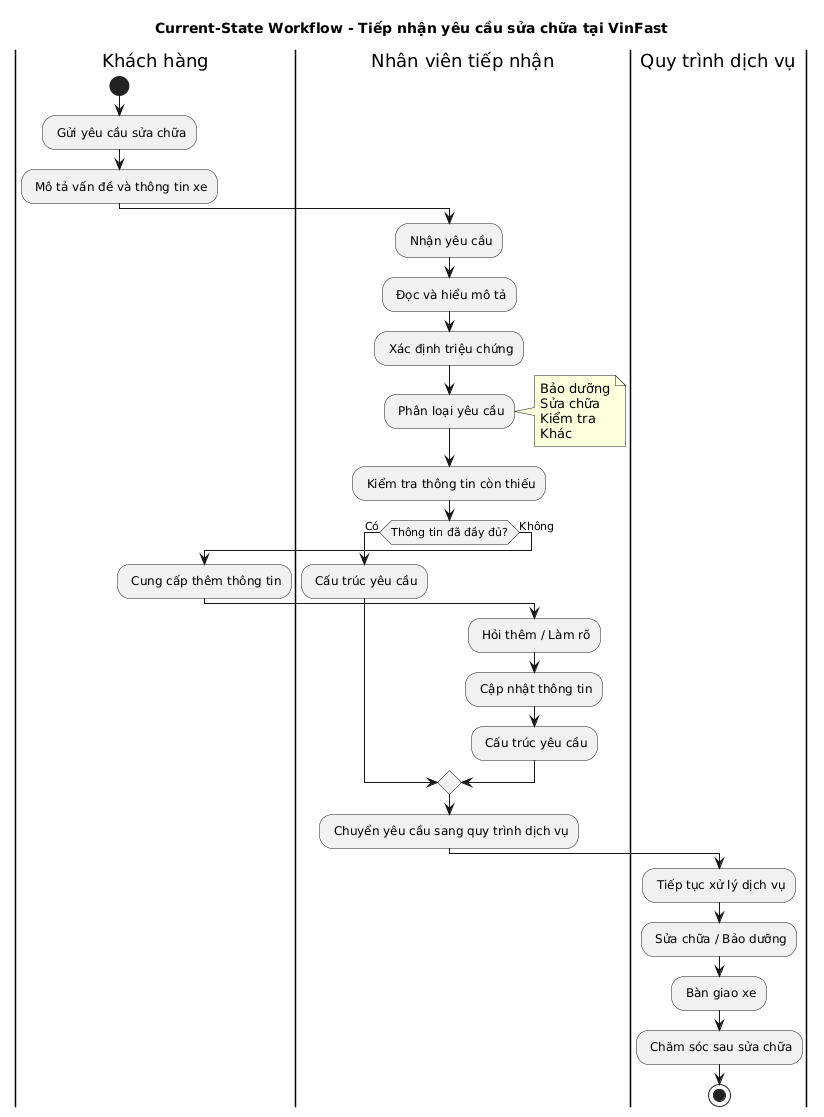

The diagram above was rendered by PlantUML. Its source (embedded in the PNG):
@startuml
title Current-State Workflow - Tiếp nhận yêu cầu sửa chữa tại VinFast

|Khách hàng|
start
: Gửi yêu cầu sửa chữa;
: Mô tả vấn đề và thông tin xe;

|Nhân viên tiếp nhận|
: Nhận yêu cầu;
: Đọc và hiểu mô tả;
: Xác định triệu chứng;

: Phân loại yêu cầu;
note right
Bảo dưỡng
Sửa chữa
Kiểm tra
Khác
end note

: Kiểm tra thông tin còn thiếu;

if (Thông tin đã đầy đủ?) then (Có)
    : Cấu trúc yêu cầu;
else (Không)
    |Khách hàng|
    : Cung cấp thêm thông tin;

    |Nhân viên tiếp nhận|
    : Hỏi thêm / Làm rõ;
    : Cập nhật thông tin;
    : Cấu trúc yêu cầu;
endif

: Chuyển yêu cầu sang quy trình dịch vụ;

|Quy trình dịch vụ|
: Tiếp tục xử lý dịch vụ;
: Sửa chữa / Bảo dưỡng;
: Bàn giao xe;
: Chăm sóc sau sửa chữa;

stop
@enduml